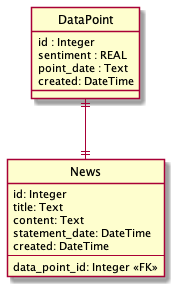

The diagram above was rendered by PlantUML. Its source (embedded in the PNG):
@startuml ER-Diagram
' hide the spot
hide circle

' avoid problems with angled crows feet
skinparam linetype ortho

entity "DataPoint" as dataPoint {
    id : Integer
    sentiment : REAL
    point_date : Text
    created: DateTime
}

entity "News" as news {
    id: Integer
    title: Text
    content: Text
    statement_date: DateTime
    created: DateTime
    --
    data_point_id: Integer <<FK>>
}



dataPoint ||--|| news

@enduml